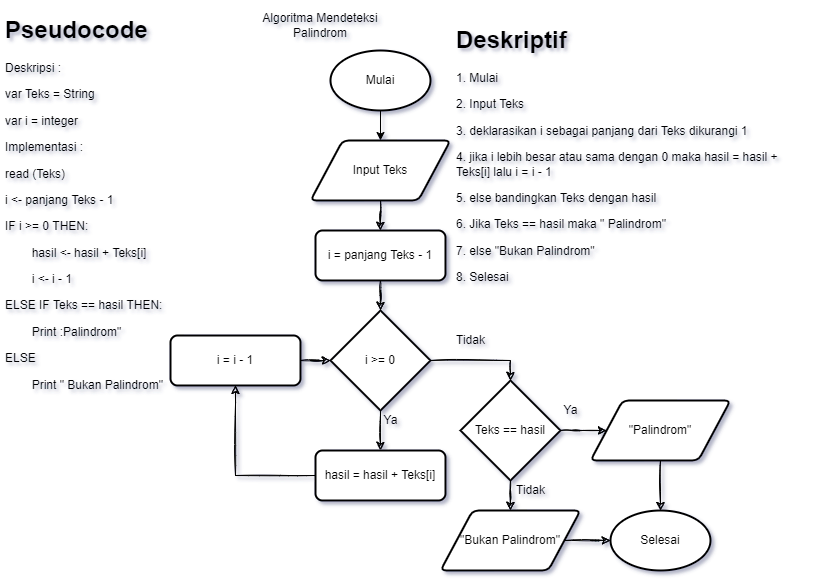

The diagram above was exported from draw.io. Its source (the exported page's mxGraphModel, read from the mxfile embedded in the PNG):
<mxGraphModel dx="1038" dy="1740" grid="1" gridSize="10" guides="1" tooltips="1" connect="1" arrows="1" fold="1" page="1" pageScale="1" pageWidth="827" pageHeight="1169" math="0" shadow="0">
  <root>
    <mxCell id="0" />
    <mxCell id="1" parent="0" />
    <mxCell id="ICfJZDSkPAwxkUT2GIXK-5" value="" style="edgeStyle=orthogonalEdgeStyle;rounded=0;orthogonalLoop=1;jettySize=auto;html=1;" parent="1" source="ICfJZDSkPAwxkUT2GIXK-1" target="ICfJZDSkPAwxkUT2GIXK-3" edge="1">
      <mxGeometry relative="1" as="geometry" />
    </mxCell>
    <mxCell id="ICfJZDSkPAwxkUT2GIXK-1" value="Mulai" style="strokeWidth=2;html=1;shape=mxgraph.flowchart.start_1;whiteSpace=wrap;" parent="1" vertex="1">
      <mxGeometry x="330" y="40" width="100" height="60" as="geometry" />
    </mxCell>
    <mxCell id="ICfJZDSkPAwxkUT2GIXK-26" value="" style="edgeStyle=orthogonalEdgeStyle;rounded=0;sketch=1;orthogonalLoop=1;jettySize=auto;html=1;" parent="1" source="ICfJZDSkPAwxkUT2GIXK-3" target="ICfJZDSkPAwxkUT2GIXK-20" edge="1">
      <mxGeometry relative="1" as="geometry" />
    </mxCell>
    <mxCell id="ICfJZDSkPAwxkUT2GIXK-3" value="Input Teks" style="shape=parallelogram;html=1;strokeWidth=2;perimeter=parallelogramPerimeter;whiteSpace=wrap;rounded=1;arcSize=12;size=0.23;" parent="1" vertex="1">
      <mxGeometry x="310" y="130" width="140" height="60" as="geometry" />
    </mxCell>
    <mxCell id="ICfJZDSkPAwxkUT2GIXK-19" value="Algoritma Mendeteksi Palindrom" style="text;html=1;strokeColor=none;fillColor=none;align=center;verticalAlign=middle;whiteSpace=wrap;rounded=0;" parent="1" vertex="1">
      <mxGeometry x="250" width="140" height="30" as="geometry" />
    </mxCell>
    <mxCell id="ICfJZDSkPAwxkUT2GIXK-28" value="" style="edgeStyle=orthogonalEdgeStyle;rounded=0;sketch=1;orthogonalLoop=1;jettySize=auto;html=1;" parent="1" source="ICfJZDSkPAwxkUT2GIXK-20" target="ICfJZDSkPAwxkUT2GIXK-27" edge="1">
      <mxGeometry relative="1" as="geometry" />
    </mxCell>
    <mxCell id="ICfJZDSkPAwxkUT2GIXK-20" value="i = panjang Teks - 1" style="rounded=1;whiteSpace=wrap;html=1;absoluteArcSize=1;arcSize=14;strokeWidth=2;" parent="1" vertex="1">
      <mxGeometry x="315" y="220" width="130" height="50" as="geometry" />
    </mxCell>
    <mxCell id="ICfJZDSkPAwxkUT2GIXK-30" value="" style="edgeStyle=orthogonalEdgeStyle;rounded=0;sketch=1;orthogonalLoop=1;jettySize=auto;html=1;" parent="1" source="ICfJZDSkPAwxkUT2GIXK-27" target="ICfJZDSkPAwxkUT2GIXK-29" edge="1">
      <mxGeometry relative="1" as="geometry" />
    </mxCell>
    <mxCell id="ICfJZDSkPAwxkUT2GIXK-37" style="edgeStyle=orthogonalEdgeStyle;rounded=0;sketch=1;orthogonalLoop=1;jettySize=auto;html=1;entryX=0.5;entryY=0;entryDx=0;entryDy=0;entryPerimeter=0;" parent="1" source="ICfJZDSkPAwxkUT2GIXK-27" target="ICfJZDSkPAwxkUT2GIXK-36" edge="1">
      <mxGeometry relative="1" as="geometry" />
    </mxCell>
    <mxCell id="ICfJZDSkPAwxkUT2GIXK-27" value="i &amp;gt;= 0" style="strokeWidth=2;html=1;shape=mxgraph.flowchart.decision;whiteSpace=wrap;" parent="1" vertex="1">
      <mxGeometry x="330" y="300" width="100" height="100" as="geometry" />
    </mxCell>
    <mxCell id="ICfJZDSkPAwxkUT2GIXK-49" style="edgeStyle=orthogonalEdgeStyle;rounded=0;sketch=1;orthogonalLoop=1;jettySize=auto;html=1;entryX=0.5;entryY=1;entryDx=0;entryDy=0;" parent="1" source="ICfJZDSkPAwxkUT2GIXK-29" target="ICfJZDSkPAwxkUT2GIXK-31" edge="1">
      <mxGeometry relative="1" as="geometry" />
    </mxCell>
    <mxCell id="ICfJZDSkPAwxkUT2GIXK-29" value="hasil = hasil + Teks[i]" style="rounded=1;whiteSpace=wrap;html=1;absoluteArcSize=1;arcSize=14;strokeWidth=2;" parent="1" vertex="1">
      <mxGeometry x="315" y="440" width="130" height="50" as="geometry" />
    </mxCell>
    <mxCell id="ICfJZDSkPAwxkUT2GIXK-33" value="" style="edgeStyle=orthogonalEdgeStyle;rounded=0;sketch=1;orthogonalLoop=1;jettySize=auto;html=1;" parent="1" source="ICfJZDSkPAwxkUT2GIXK-31" target="ICfJZDSkPAwxkUT2GIXK-27" edge="1">
      <mxGeometry relative="1" as="geometry" />
    </mxCell>
    <mxCell id="ICfJZDSkPAwxkUT2GIXK-31" value="i = i - 1" style="rounded=1;whiteSpace=wrap;html=1;absoluteArcSize=1;arcSize=14;strokeWidth=2;" parent="1" vertex="1">
      <mxGeometry x="170" y="325" width="130" height="50" as="geometry" />
    </mxCell>
    <mxCell id="ICfJZDSkPAwxkUT2GIXK-40" value="" style="edgeStyle=orthogonalEdgeStyle;rounded=0;sketch=1;orthogonalLoop=1;jettySize=auto;html=1;" parent="1" source="ICfJZDSkPAwxkUT2GIXK-36" target="ICfJZDSkPAwxkUT2GIXK-39" edge="1">
      <mxGeometry relative="1" as="geometry" />
    </mxCell>
    <mxCell id="ICfJZDSkPAwxkUT2GIXK-43" value="" style="edgeStyle=orthogonalEdgeStyle;rounded=0;sketch=1;orthogonalLoop=1;jettySize=auto;html=1;" parent="1" source="ICfJZDSkPAwxkUT2GIXK-36" target="ICfJZDSkPAwxkUT2GIXK-38" edge="1">
      <mxGeometry relative="1" as="geometry" />
    </mxCell>
    <mxCell id="ICfJZDSkPAwxkUT2GIXK-36" value="Teks == hasil" style="strokeWidth=2;html=1;shape=mxgraph.flowchart.decision;whiteSpace=wrap;" parent="1" vertex="1">
      <mxGeometry x="460" y="370" width="100" height="100" as="geometry" />
    </mxCell>
    <mxCell id="ICfJZDSkPAwxkUT2GIXK-45" value="" style="edgeStyle=orthogonalEdgeStyle;rounded=0;sketch=1;orthogonalLoop=1;jettySize=auto;html=1;" parent="1" source="ICfJZDSkPAwxkUT2GIXK-38" target="ICfJZDSkPAwxkUT2GIXK-44" edge="1">
      <mxGeometry relative="1" as="geometry" />
    </mxCell>
    <mxCell id="ICfJZDSkPAwxkUT2GIXK-38" value="&quot;Palindrom&quot;" style="shape=parallelogram;html=1;strokeWidth=2;perimeter=parallelogramPerimeter;whiteSpace=wrap;rounded=1;arcSize=12;size=0.23;" parent="1" vertex="1">
      <mxGeometry x="590" y="390" width="140" height="60" as="geometry" />
    </mxCell>
    <mxCell id="ICfJZDSkPAwxkUT2GIXK-46" value="" style="edgeStyle=orthogonalEdgeStyle;rounded=0;sketch=1;orthogonalLoop=1;jettySize=auto;html=1;" parent="1" source="ICfJZDSkPAwxkUT2GIXK-39" target="ICfJZDSkPAwxkUT2GIXK-44" edge="1">
      <mxGeometry relative="1" as="geometry" />
    </mxCell>
    <mxCell id="ICfJZDSkPAwxkUT2GIXK-39" value="&quot;Bukan Palindrom&quot;" style="shape=parallelogram;html=1;strokeWidth=2;perimeter=parallelogramPerimeter;whiteSpace=wrap;rounded=1;arcSize=12;size=0.23;" parent="1" vertex="1">
      <mxGeometry x="440" y="500" width="140" height="60" as="geometry" />
    </mxCell>
    <mxCell id="ICfJZDSkPAwxkUT2GIXK-44" value="Selesai" style="strokeWidth=2;html=1;shape=mxgraph.flowchart.start_1;whiteSpace=wrap;" parent="1" vertex="1">
      <mxGeometry x="610" y="500" width="100" height="60" as="geometry" />
    </mxCell>
    <mxCell id="ICfJZDSkPAwxkUT2GIXK-47" value="&lt;h1&gt;Deskriptif&lt;/h1&gt;&lt;p&gt;1. Mulai&lt;/p&gt;&lt;p&gt;2. Input Teks&lt;/p&gt;&lt;p&gt;3. deklarasikan i sebagai panjang dari Teks dikurangi 1&lt;/p&gt;&lt;p&gt;4. jika i lebih besar atau sama dengan 0 maka hasil = hasil + Teks[i] lalu i = i - 1&lt;/p&gt;&lt;p&gt;5. else bandingkan Teks dengan hasil&lt;/p&gt;&lt;p&gt;6. Jika Teks == hasil maka &quot; Palindrom&quot;&lt;/p&gt;&lt;p&gt;7. else &quot;Bukan Palindrom&quot;&lt;/p&gt;&lt;p&gt;8. Selesai&lt;/p&gt;" style="text;html=1;strokeColor=none;fillColor=none;spacing=5;spacingTop=-20;whiteSpace=wrap;overflow=hidden;rounded=0;" parent="1" vertex="1">
      <mxGeometry x="451" y="10" width="360" height="300" as="geometry" />
    </mxCell>
    <mxCell id="ICfJZDSkPAwxkUT2GIXK-48" value="&lt;h1&gt;Pseudocode&lt;/h1&gt;&lt;p&gt;Deskripsi :&lt;/p&gt;&lt;p&gt;var Teks = String&lt;/p&gt;&lt;p&gt;var i = integer&lt;/p&gt;&lt;p&gt;Implementasi :&lt;/p&gt;&lt;p&gt;read (Teks)&lt;/p&gt;&lt;p&gt;i &amp;lt;- panjang Teks - 1&lt;/p&gt;&lt;p&gt;IF i &amp;gt;= 0 THEN:&lt;/p&gt;&lt;p&gt;&lt;span style=&quot;white-space: pre&quot;&gt;&lt;span style=&quot;white-space: pre&quot;&gt;&#09;&lt;/span&gt;hasil &amp;lt;- hasil + Teks[i]&lt;/span&gt;&lt;/p&gt;&lt;p&gt;&lt;span style=&quot;white-space: pre&quot;&gt;&lt;span style=&quot;white-space: pre&quot;&gt;&#09;&lt;/span&gt;i &amp;lt;- i - 1&lt;/span&gt;&lt;/p&gt;&lt;p&gt;ELSE IF Teks == hasil THEN:&lt;/p&gt;&lt;p&gt;&lt;span style=&quot;white-space: pre&quot;&gt;&#09;&lt;/span&gt;Print :Palindrom&quot;&lt;br&gt;&lt;/p&gt;&lt;p&gt;ELSE&lt;/p&gt;&lt;p&gt;&lt;span style=&quot;white-space: pre&quot;&gt;&#09;&lt;/span&gt;Print &quot; Bukan Palindrom&quot;&lt;br&gt;&lt;/p&gt;&lt;p&gt;&lt;span style=&quot;white-space: pre&quot;&gt;&lt;span style=&quot;white-space: pre&quot;&gt;&#09;&lt;/span&gt;&#09;&lt;/span&gt;&lt;/p&gt;" style="text;html=1;strokeColor=none;fillColor=none;spacing=5;spacingTop=-20;whiteSpace=wrap;overflow=hidden;rounded=0;" parent="1" vertex="1">
      <mxGeometry width="190" height="400" as="geometry" />
    </mxCell>
    <mxCell id="k6kx4V1W-yupBPVa54WK-1" value="Ya" style="text;html=1;align=center;verticalAlign=middle;resizable=0;points=[];autosize=1;strokeColor=none;fillColor=none;" vertex="1" parent="1">
      <mxGeometry x="375" y="400" width="30" height="20" as="geometry" />
    </mxCell>
    <mxCell id="k6kx4V1W-yupBPVa54WK-2" value="Tidak" style="text;html=1;align=center;verticalAlign=middle;resizable=0;points=[];autosize=1;strokeColor=none;fillColor=none;" vertex="1" parent="1">
      <mxGeometry x="450" y="320" width="40" height="20" as="geometry" />
    </mxCell>
    <mxCell id="k6kx4V1W-yupBPVa54WK-3" value="Ya" style="text;html=1;align=center;verticalAlign=middle;resizable=0;points=[];autosize=1;strokeColor=none;fillColor=none;" vertex="1" parent="1">
      <mxGeometry x="555" y="390" width="30" height="20" as="geometry" />
    </mxCell>
    <mxCell id="k6kx4V1W-yupBPVa54WK-4" value="Tidak" style="text;html=1;align=center;verticalAlign=middle;resizable=0;points=[];autosize=1;strokeColor=none;fillColor=none;" vertex="1" parent="1">
      <mxGeometry x="510" y="470" width="40" height="20" as="geometry" />
    </mxCell>
  </root>
</mxGraphModel>